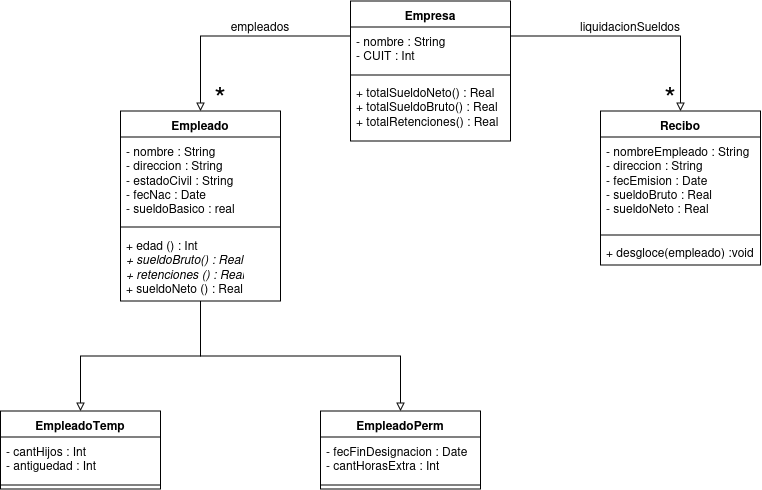

The diagram above was exported from draw.io. Its source (the exported page's mxGraphModel, read from the mxfile embedded in the PNG):
<mxGraphModel dx="949" dy="508" grid="1" gridSize="10" guides="1" tooltips="1" connect="1" arrows="1" fold="1" page="1" pageScale="1" pageWidth="827" pageHeight="1169" math="0" shadow="0">
  <root>
    <mxCell id="0" />
    <mxCell id="1" parent="0" />
    <mxCell id="2aIEoS9dbpBsUhWGLzBS-21" edge="1" parent="1" source="2aIEoS9dbpBsUhWGLzBS-5" style="edgeStyle=orthogonalEdgeStyle;rounded=0;orthogonalLoop=1;jettySize=auto;html=1;exitX=0;exitY=0.25;exitDx=0;exitDy=0;endArrow=block;endFill=0;entryX=0.5;entryY=0;entryDx=0;entryDy=0;" target="2aIEoS9dbpBsUhWGLzBS-9">
      <mxGeometry relative="1" as="geometry" />
    </mxCell>
    <mxCell id="ebkhYubZIYHshn46ZbXq-7" edge="1" parent="1" source="2aIEoS9dbpBsUhWGLzBS-5" style="edgeStyle=orthogonalEdgeStyle;rounded=0;orthogonalLoop=1;jettySize=auto;html=1;exitX=1;exitY=0.25;exitDx=0;exitDy=0;entryX=0.5;entryY=0;entryDx=0;entryDy=0;endArrow=block;endFill=0;" target="ebkhYubZIYHshn46ZbXq-3">
      <mxGeometry relative="1" as="geometry" />
    </mxCell>
    <mxCell id="2aIEoS9dbpBsUhWGLzBS-5" parent="1" style="swimlane;fontStyle=1;align=center;verticalAlign=top;childLayout=stackLayout;horizontal=1;startSize=26;horizontalStack=0;resizeParent=1;resizeParentMax=0;resizeLast=0;collapsible=1;marginBottom=0;whiteSpace=wrap;html=1;" value="Empresa" vertex="1">
      <mxGeometry height="140" width="160" x="390" y="10" as="geometry" />
    </mxCell>
    <mxCell id="2aIEoS9dbpBsUhWGLzBS-6" parent="2aIEoS9dbpBsUhWGLzBS-5" style="text;strokeColor=none;fillColor=none;align=left;verticalAlign=top;spacingLeft=4;spacingRight=4;overflow=hidden;rotatable=0;points=[[0,0.5],[1,0.5]];portConstraint=eastwest;whiteSpace=wrap;html=1;" value="&lt;div&gt;- nombre : String&lt;/div&gt;&lt;div&gt;- CUIT : Int&lt;/div&gt;" vertex="1">
      <mxGeometry height="44" width="160" y="26" as="geometry" />
    </mxCell>
    <mxCell id="2aIEoS9dbpBsUhWGLzBS-7" parent="2aIEoS9dbpBsUhWGLzBS-5" style="line;strokeWidth=1;fillColor=none;align=left;verticalAlign=middle;spacingTop=-1;spacingLeft=3;spacingRight=3;rotatable=0;labelPosition=right;points=[];portConstraint=eastwest;strokeColor=inherit;" value="" vertex="1">
      <mxGeometry height="8" width="160" y="70" as="geometry" />
    </mxCell>
    <mxCell id="2aIEoS9dbpBsUhWGLzBS-8" parent="2aIEoS9dbpBsUhWGLzBS-5" style="text;strokeColor=none;fillColor=none;align=left;verticalAlign=top;spacingLeft=4;spacingRight=4;overflow=hidden;rotatable=0;points=[[0,0.5],[1,0.5]];portConstraint=eastwest;whiteSpace=wrap;html=1;" value="&lt;div&gt;+ totalSueldoNeto() : Real&lt;/div&gt;&lt;div&gt;+ totalSueldoBruto() : Real&lt;/div&gt;&lt;div&gt;+ totalRetenciones() : Real&lt;/div&gt;" vertex="1">
      <mxGeometry height="62" width="160" y="78" as="geometry" />
    </mxCell>
    <mxCell id="ebkhYubZIYHshn46ZbXq-1" edge="1" parent="1" source="2aIEoS9dbpBsUhWGLzBS-9" style="edgeStyle=orthogonalEdgeStyle;rounded=0;orthogonalLoop=1;jettySize=auto;html=1;exitX=0.5;exitY=1;exitDx=0;exitDy=0;entryX=0.5;entryY=0;entryDx=0;entryDy=0;endArrow=block;endFill=0;" target="2aIEoS9dbpBsUhWGLzBS-13">
      <mxGeometry relative="1" as="geometry" />
    </mxCell>
    <mxCell id="ebkhYubZIYHshn46ZbXq-2" edge="1" parent="1" source="2aIEoS9dbpBsUhWGLzBS-9" style="edgeStyle=orthogonalEdgeStyle;rounded=0;orthogonalLoop=1;jettySize=auto;html=1;exitX=0.5;exitY=1;exitDx=0;exitDy=0;entryX=0.5;entryY=0;entryDx=0;entryDy=0;endArrow=block;endFill=0;" target="2aIEoS9dbpBsUhWGLzBS-17">
      <mxGeometry relative="1" as="geometry" />
    </mxCell>
    <mxCell id="2aIEoS9dbpBsUhWGLzBS-9" parent="1" style="swimlane;fontStyle=1;align=center;verticalAlign=top;childLayout=stackLayout;horizontal=1;startSize=26;horizontalStack=0;resizeParent=1;resizeParentMax=0;resizeLast=0;collapsible=1;marginBottom=0;whiteSpace=wrap;html=1;" value="Empleado" vertex="1">
      <mxGeometry height="190" width="160" x="160" y="120" as="geometry" />
    </mxCell>
    <mxCell id="2aIEoS9dbpBsUhWGLzBS-10" parent="2aIEoS9dbpBsUhWGLzBS-9" style="text;strokeColor=none;fillColor=none;align=left;verticalAlign=top;spacingLeft=4;spacingRight=4;overflow=hidden;rotatable=0;points=[[0,0.5],[1,0.5]];portConstraint=eastwest;whiteSpace=wrap;html=1;" value="&lt;div&gt;- nombre : String&lt;/div&gt;&lt;div&gt;- direccion : String&lt;/div&gt;&lt;div&gt;- estadoCivil : String&lt;/div&gt;&lt;div&gt;- fecNac : Date&lt;/div&gt;&lt;div&gt;- sueldoBasico : real&lt;/div&gt;" vertex="1">
      <mxGeometry height="86" width="160" y="26" as="geometry" />
    </mxCell>
    <mxCell id="2aIEoS9dbpBsUhWGLzBS-11" parent="2aIEoS9dbpBsUhWGLzBS-9" style="line;strokeWidth=1;fillColor=none;align=left;verticalAlign=middle;spacingTop=-1;spacingLeft=3;spacingRight=3;rotatable=0;labelPosition=right;points=[];portConstraint=eastwest;strokeColor=inherit;" value="" vertex="1">
      <mxGeometry height="8" width="160" y="112" as="geometry" />
    </mxCell>
    <mxCell id="2aIEoS9dbpBsUhWGLzBS-12" parent="2aIEoS9dbpBsUhWGLzBS-9" style="text;strokeColor=none;fillColor=none;align=left;verticalAlign=top;spacingLeft=4;spacingRight=4;overflow=hidden;rotatable=0;points=[[0,0.5],[1,0.5]];portConstraint=eastwest;whiteSpace=wrap;html=1;" value="&lt;div&gt;+ edad () : Int&amp;nbsp;&lt;/div&gt;&lt;div&gt;&lt;i&gt;+ sueldoBruto() : Real&lt;/i&gt;&lt;/div&gt;&lt;div&gt;&lt;i&gt;+ retenciones () : Real&lt;/i&gt;&lt;/div&gt;&lt;div&gt;+ sueldoNeto () : Real&lt;/div&gt;" vertex="1">
      <mxGeometry height="70" width="160" y="120" as="geometry" />
    </mxCell>
    <mxCell id="2aIEoS9dbpBsUhWGLzBS-13" parent="1" style="swimlane;fontStyle=1;align=center;verticalAlign=top;childLayout=stackLayout;horizontal=1;startSize=26;horizontalStack=0;resizeParent=1;resizeParentMax=0;resizeLast=0;collapsible=1;marginBottom=0;whiteSpace=wrap;html=1;" value="EmpleadoTemp" vertex="1">
      <mxGeometry height="78" width="160" x="40" y="420" as="geometry" />
    </mxCell>
    <mxCell id="2aIEoS9dbpBsUhWGLzBS-14" parent="2aIEoS9dbpBsUhWGLzBS-13" style="text;strokeColor=none;fillColor=none;align=left;verticalAlign=top;spacingLeft=4;spacingRight=4;overflow=hidden;rotatable=0;points=[[0,0.5],[1,0.5]];portConstraint=eastwest;whiteSpace=wrap;html=1;" value="&lt;div&gt;- cantHijos : Int&lt;/div&gt;&lt;div&gt;- antiguedad : Int&lt;/div&gt;" vertex="1">
      <mxGeometry height="44" width="160" y="26" as="geometry" />
    </mxCell>
    <mxCell id="2aIEoS9dbpBsUhWGLzBS-15" parent="2aIEoS9dbpBsUhWGLzBS-13" style="line;strokeWidth=1;fillColor=none;align=left;verticalAlign=middle;spacingTop=-1;spacingLeft=3;spacingRight=3;rotatable=0;labelPosition=right;points=[];portConstraint=eastwest;strokeColor=inherit;" value="" vertex="1">
      <mxGeometry height="8" width="160" y="70" as="geometry" />
    </mxCell>
    <mxCell id="2aIEoS9dbpBsUhWGLzBS-17" parent="1" style="swimlane;fontStyle=1;align=center;verticalAlign=top;childLayout=stackLayout;horizontal=1;startSize=26;horizontalStack=0;resizeParent=1;resizeParentMax=0;resizeLast=0;collapsible=1;marginBottom=0;whiteSpace=wrap;html=1;" value="&lt;div&gt;EmpleadoPerm&lt;/div&gt;" vertex="1">
      <mxGeometry height="78" width="160" x="360" y="420" as="geometry" />
    </mxCell>
    <mxCell id="2aIEoS9dbpBsUhWGLzBS-18" parent="2aIEoS9dbpBsUhWGLzBS-17" style="text;strokeColor=none;fillColor=none;align=left;verticalAlign=top;spacingLeft=4;spacingRight=4;overflow=hidden;rotatable=0;points=[[0,0.5],[1,0.5]];portConstraint=eastwest;whiteSpace=wrap;html=1;" value="&lt;div&gt;- fecFinDesignacion : Date&lt;/div&gt;&lt;div&gt;- cantHorasExtra : Int&lt;/div&gt;" vertex="1">
      <mxGeometry height="44" width="160" y="26" as="geometry" />
    </mxCell>
    <mxCell id="2aIEoS9dbpBsUhWGLzBS-19" parent="2aIEoS9dbpBsUhWGLzBS-17" style="line;strokeWidth=1;fillColor=none;align=left;verticalAlign=middle;spacingTop=-1;spacingLeft=3;spacingRight=3;rotatable=0;labelPosition=right;points=[];portConstraint=eastwest;strokeColor=inherit;" value="" vertex="1">
      <mxGeometry height="8" width="160" y="70" as="geometry" />
    </mxCell>
    <mxCell id="ebkhYubZIYHshn46ZbXq-3" parent="1" style="swimlane;fontStyle=1;align=center;verticalAlign=top;childLayout=stackLayout;horizontal=1;startSize=26;horizontalStack=0;resizeParent=1;resizeParentMax=0;resizeLast=0;collapsible=1;marginBottom=0;whiteSpace=wrap;html=1;" value="Recibo" vertex="1">
      <mxGeometry height="154" width="160" x="640" y="120" as="geometry" />
    </mxCell>
    <mxCell id="ebkhYubZIYHshn46ZbXq-4" parent="ebkhYubZIYHshn46ZbXq-3" style="text;strokeColor=none;fillColor=none;align=left;verticalAlign=top;spacingLeft=4;spacingRight=4;overflow=hidden;rotatable=0;points=[[0,0.5],[1,0.5]];portConstraint=eastwest;whiteSpace=wrap;html=1;" value="&lt;div&gt;- nombreEmpleado : String&lt;/div&gt;&lt;div&gt;- direccion : String&lt;/div&gt;&lt;div&gt;- fecEmision : Date&lt;/div&gt;&lt;div&gt;- sueldoBruto : Real&lt;/div&gt;&lt;div&gt;- sueldoNeto : Real&lt;/div&gt;" vertex="1">
      <mxGeometry height="94" width="160" y="26" as="geometry" />
    </mxCell>
    <mxCell id="ebkhYubZIYHshn46ZbXq-5" parent="ebkhYubZIYHshn46ZbXq-3" style="line;strokeWidth=1;fillColor=none;align=left;verticalAlign=middle;spacingTop=-1;spacingLeft=3;spacingRight=3;rotatable=0;labelPosition=right;points=[];portConstraint=eastwest;strokeColor=inherit;" value="" vertex="1">
      <mxGeometry height="8" width="160" y="120" as="geometry" />
    </mxCell>
    <mxCell id="ebkhYubZIYHshn46ZbXq-6" parent="ebkhYubZIYHshn46ZbXq-3" style="text;strokeColor=none;fillColor=none;align=left;verticalAlign=top;spacingLeft=4;spacingRight=4;overflow=hidden;rotatable=0;points=[[0,0.5],[1,0.5]];portConstraint=eastwest;whiteSpace=wrap;html=1;" value="&lt;div&gt;+ desgloce(empleado) :void&lt;/div&gt;" vertex="1">
      <mxGeometry height="26" width="160" y="128" as="geometry" />
    </mxCell>
    <mxCell id="ebkhYubZIYHshn46ZbXq-8" parent="1" style="text;html=1;whiteSpace=wrap;strokeColor=none;fillColor=none;align=center;verticalAlign=middle;rounded=0;" value="empleados" vertex="1">
      <mxGeometry height="30" width="60" x="270" y="20" as="geometry" />
    </mxCell>
    <mxCell id="ebkhYubZIYHshn46ZbXq-9" parent="1" style="text;html=1;whiteSpace=wrap;strokeColor=none;fillColor=none;align=center;verticalAlign=middle;rounded=0;fontSize=30;" value="*" vertex="1">
      <mxGeometry height="30" width="60" x="230" y="90" as="geometry" />
    </mxCell>
    <mxCell id="ebkhYubZIYHshn46ZbXq-10" parent="1" style="text;html=1;whiteSpace=wrap;strokeColor=none;fillColor=none;align=center;verticalAlign=middle;rounded=0;" value="&lt;div&gt;liquidacionSueldos&lt;/div&gt;" vertex="1">
      <mxGeometry height="30" width="60" x="640" y="20" as="geometry" />
    </mxCell>
    <mxCell id="ebkhYubZIYHshn46ZbXq-11" parent="1" style="text;html=1;whiteSpace=wrap;strokeColor=none;fillColor=none;align=center;verticalAlign=middle;rounded=0;fontSize=30;" value="*" vertex="1">
      <mxGeometry height="30" width="60" x="680" y="90" as="geometry" />
    </mxCell>
  </root>
</mxGraphModel>